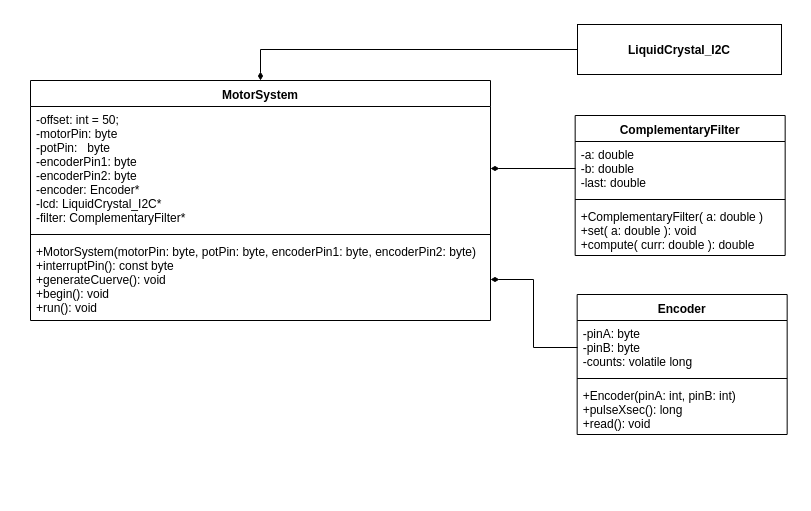

The diagram above was exported from draw.io. Its source (the exported page's mxGraphModel, read from the mxfile embedded in the PNG):
<mxGraphModel dx="775" dy="450" grid="1" gridSize="10" guides="1" tooltips="1" connect="1" arrows="1" fold="1" page="1" pageScale="1" pageWidth="850" pageHeight="1100" math="0" shadow="0">
  <root>
    <mxCell id="0" />
    <mxCell id="1" parent="0" />
    <mxCell id="R7b3LhFDWbmavOPE1MP8-15" value="" style="rounded=0;whiteSpace=wrap;html=1;strokeColor=#FFFFFF;" parent="1" vertex="1">
      <mxGeometry y="15" width="810" height="510" as="geometry" />
    </mxCell>
    <mxCell id="sYjPaK_VZXfxwEpUjDrq-1" value="ComplementaryFilter" style="swimlane;fontStyle=1;align=center;verticalAlign=top;childLayout=stackLayout;horizontal=1;startSize=26;horizontalStack=0;resizeParent=1;resizeParentMax=0;resizeLast=0;collapsible=1;marginBottom=0;" parent="1" vertex="1">
      <mxGeometry x="574.6666666666667" y="130" width="210" height="140" as="geometry" />
    </mxCell>
    <mxCell id="sYjPaK_VZXfxwEpUjDrq-2" value="-a: double&#10;-b: double&#10;-last: double" style="text;strokeColor=none;fillColor=none;align=left;verticalAlign=top;spacingLeft=4;spacingRight=4;overflow=hidden;rotatable=0;points=[[0,0.5],[1,0.5]];portConstraint=eastwest;" parent="sYjPaK_VZXfxwEpUjDrq-1" vertex="1">
      <mxGeometry y="26" width="210" height="54" as="geometry" />
    </mxCell>
    <mxCell id="sYjPaK_VZXfxwEpUjDrq-3" value="" style="line;strokeWidth=1;fillColor=none;align=left;verticalAlign=middle;spacingTop=-1;spacingLeft=3;spacingRight=3;rotatable=0;labelPosition=right;points=[];portConstraint=eastwest;" parent="sYjPaK_VZXfxwEpUjDrq-1" vertex="1">
      <mxGeometry y="80" width="210" height="8" as="geometry" />
    </mxCell>
    <mxCell id="sYjPaK_VZXfxwEpUjDrq-4" value="+ComplementaryFilter( a: double )&#10;+set( a: double ): void&#10;+compute( curr: double ): double" style="text;strokeColor=none;fillColor=none;align=left;verticalAlign=top;spacingLeft=4;spacingRight=4;overflow=hidden;rotatable=0;points=[[0,0.5],[1,0.5]];portConstraint=eastwest;" parent="sYjPaK_VZXfxwEpUjDrq-1" vertex="1">
      <mxGeometry y="88" width="210" height="52" as="geometry" />
    </mxCell>
    <mxCell id="R7b3LhFDWbmavOPE1MP8-1" value="Encoder" style="swimlane;fontStyle=1;align=center;verticalAlign=top;childLayout=stackLayout;horizontal=1;startSize=26;horizontalStack=0;resizeParent=1;resizeParentMax=0;resizeLast=0;collapsible=1;marginBottom=0;" parent="1" vertex="1">
      <mxGeometry x="576.6666666666667" y="309" width="210" height="140" as="geometry" />
    </mxCell>
    <mxCell id="R7b3LhFDWbmavOPE1MP8-2" value="-pinA: byte&#10;-pinB: byte&#10;-counts: volatile long " style="text;strokeColor=none;fillColor=none;align=left;verticalAlign=top;spacingLeft=4;spacingRight=4;overflow=hidden;rotatable=0;points=[[0,0.5],[1,0.5]];portConstraint=eastwest;" parent="R7b3LhFDWbmavOPE1MP8-1" vertex="1">
      <mxGeometry y="26" width="210" height="54" as="geometry" />
    </mxCell>
    <mxCell id="R7b3LhFDWbmavOPE1MP8-3" value="" style="line;strokeWidth=1;fillColor=none;align=left;verticalAlign=middle;spacingTop=-1;spacingLeft=3;spacingRight=3;rotatable=0;labelPosition=right;points=[];portConstraint=eastwest;" parent="R7b3LhFDWbmavOPE1MP8-1" vertex="1">
      <mxGeometry y="80" width="210" height="8" as="geometry" />
    </mxCell>
    <mxCell id="R7b3LhFDWbmavOPE1MP8-4" value="+Encoder(pinA: int, pinB: int)&#10;+pulseXsec(): long&#10;+read(): void  " style="text;strokeColor=none;fillColor=none;align=left;verticalAlign=top;spacingLeft=4;spacingRight=4;overflow=hidden;rotatable=0;points=[[0,0.5],[1,0.5]];portConstraint=eastwest;" parent="R7b3LhFDWbmavOPE1MP8-1" vertex="1">
      <mxGeometry y="88" width="210" height="52" as="geometry" />
    </mxCell>
    <mxCell id="R7b3LhFDWbmavOPE1MP8-5" value="MotorSystem&#10;&#10;" style="swimlane;fontStyle=1;align=center;verticalAlign=top;childLayout=stackLayout;horizontal=1;startSize=26;horizontalStack=0;resizeParent=1;resizeParentMax=0;resizeLast=0;collapsible=1;marginBottom=0;" parent="1" vertex="1">
      <mxGeometry x="30" y="95" width="460" height="240" as="geometry" />
    </mxCell>
    <mxCell id="R7b3LhFDWbmavOPE1MP8-6" value="-offset: int = 50;&#10;-motorPin: byte&#10;-potPin:   byte&#10;-encoderPin1: byte&#10;-encoderPin2: byte&#10;-encoder: Encoder* &#10;-lcd: LiquidCrystal_I2C*&#10;-filter: ComplementaryFilter*" style="text;strokeColor=none;fillColor=none;align=left;verticalAlign=top;spacingLeft=4;spacingRight=4;overflow=hidden;rotatable=0;points=[[0,0.5],[1,0.5]];portConstraint=eastwest;" parent="R7b3LhFDWbmavOPE1MP8-5" vertex="1">
      <mxGeometry y="26" width="460" height="124" as="geometry" />
    </mxCell>
    <mxCell id="R7b3LhFDWbmavOPE1MP8-7" value="" style="line;strokeWidth=1;fillColor=none;align=left;verticalAlign=middle;spacingTop=-1;spacingLeft=3;spacingRight=3;rotatable=0;labelPosition=right;points=[];portConstraint=eastwest;" parent="R7b3LhFDWbmavOPE1MP8-5" vertex="1">
      <mxGeometry y="150" width="460" height="8" as="geometry" />
    </mxCell>
    <mxCell id="R7b3LhFDWbmavOPE1MP8-8" value="+MotorSystem(motorPin: byte, potPin: byte, encoderPin1: byte, encoderPin2: byte)&#10;+interruptPin(): const byte&#10;+generateCuerve(): void&#10;+begin(): void&#10;+run(): void" style="text;strokeColor=none;fillColor=none;align=left;verticalAlign=top;spacingLeft=4;spacingRight=4;overflow=hidden;rotatable=0;points=[[0,0.5],[1,0.5]];portConstraint=eastwest;" parent="R7b3LhFDWbmavOPE1MP8-5" vertex="1">
      <mxGeometry y="158" width="460" height="82" as="geometry" />
    </mxCell>
    <mxCell id="R7b3LhFDWbmavOPE1MP8-14" style="edgeStyle=orthogonalEdgeStyle;rounded=0;orthogonalLoop=1;jettySize=auto;html=1;exitX=0;exitY=0.5;exitDx=0;exitDy=0;entryX=0.5;entryY=0;entryDx=0;entryDy=0;endArrow=diamondThin;endFill=1;" parent="1" source="R7b3LhFDWbmavOPE1MP8-9" target="R7b3LhFDWbmavOPE1MP8-5" edge="1">
      <mxGeometry relative="1" as="geometry" />
    </mxCell>
    <mxCell id="R7b3LhFDWbmavOPE1MP8-9" value="&lt;span&gt;&lt;b&gt;LiquidCrystal_I2C&lt;/b&gt;&lt;/span&gt;&lt;br&gt;" style="html=1;" parent="1" vertex="1">
      <mxGeometry x="577" y="39" width="204" height="50" as="geometry" />
    </mxCell>
    <mxCell id="R7b3LhFDWbmavOPE1MP8-12" style="edgeStyle=orthogonalEdgeStyle;rounded=0;orthogonalLoop=1;jettySize=auto;html=1;exitX=0;exitY=0.5;exitDx=0;exitDy=0;entryX=1;entryY=0.5;entryDx=0;entryDy=0;endArrow=diamondThin;endFill=1;" parent="1" source="sYjPaK_VZXfxwEpUjDrq-2" target="R7b3LhFDWbmavOPE1MP8-6" edge="1">
      <mxGeometry relative="1" as="geometry" />
    </mxCell>
    <mxCell id="R7b3LhFDWbmavOPE1MP8-13" style="edgeStyle=orthogonalEdgeStyle;rounded=0;orthogonalLoop=1;jettySize=auto;html=1;exitX=0;exitY=0.5;exitDx=0;exitDy=0;entryX=1;entryY=0.5;entryDx=0;entryDy=0;endArrow=diamondThin;endFill=1;" parent="1" source="R7b3LhFDWbmavOPE1MP8-2" target="R7b3LhFDWbmavOPE1MP8-8" edge="1">
      <mxGeometry relative="1" as="geometry" />
    </mxCell>
  </root>
</mxGraphModel>